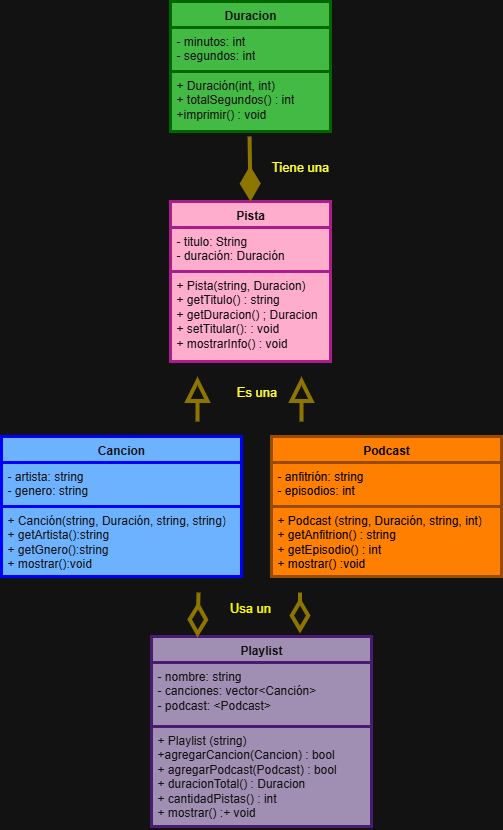

The diagram above was exported from draw.io. Its source (the exported page's mxGraphModel, read from the mxfile embedded in the PNG):
<mxGraphModel dx="872" dy="891" grid="0" gridSize="15" guides="1" tooltips="1" connect="1" arrows="1" fold="1" page="0" pageScale="1" pageWidth="827" pageHeight="1169" background="none" math="0" shadow="0">
  <root>
    <mxCell id="WIyWlLk6GJQsqaUBKTNV-0" />
    <mxCell id="WIyWlLk6GJQsqaUBKTNV-1" parent="WIyWlLk6GJQsqaUBKTNV-0" />
    <mxCell id="v98cwdjvWkn0vVGGJ3Zz-12" value="Duracion" style="swimlane;fontStyle=1;align=center;verticalAlign=top;childLayout=stackLayout;horizontal=1;startSize=26;horizontalStack=0;resizeParent=1;resizeParentMax=0;resizeLast=0;collapsible=1;marginBottom=0;whiteSpace=wrap;html=1;fillColor=#008a00;fontColor=#ffffff;strokeColor=light-dark(#005700,#006600);strokeWidth=3;" vertex="1" parent="WIyWlLk6GJQsqaUBKTNV-1">
      <mxGeometry x="334" y="-240" width="160" height="130" as="geometry" />
    </mxCell>
    <mxCell id="v98cwdjvWkn0vVGGJ3Zz-13" value="- minutos: int&lt;div&gt;- segundos: int&lt;/div&gt;" style="text;align=left;verticalAlign=top;spacingLeft=4;spacingRight=4;overflow=hidden;rotatable=0;points=[[0,0.5],[1,0.5]];portConstraint=eastwest;whiteSpace=wrap;html=1;fillColor=#008a00;fontColor=#ffffff;strokeColor=light-dark(#005700,#006600);strokeWidth=3;" vertex="1" parent="v98cwdjvWkn0vVGGJ3Zz-12">
      <mxGeometry y="26" width="160" height="44" as="geometry" />
    </mxCell>
    <mxCell id="v98cwdjvWkn0vVGGJ3Zz-15" value="+ Duración(int, int)&lt;div&gt;+ totalSegundos() : int&lt;/div&gt;&lt;div&gt;+imprimir() : void&lt;/div&gt;" style="text;align=left;verticalAlign=top;spacingLeft=4;spacingRight=4;overflow=hidden;rotatable=0;points=[[0,0.5],[1,0.5]];portConstraint=eastwest;whiteSpace=wrap;html=1;fillColor=#008a00;fontColor=#ffffff;strokeColor=light-dark(#005700,#006600);strokeWidth=3;" vertex="1" parent="v98cwdjvWkn0vVGGJ3Zz-12">
      <mxGeometry y="70" width="160" height="60" as="geometry" />
    </mxCell>
    <mxCell id="v98cwdjvWkn0vVGGJ3Zz-16" value="Playlist" style="swimlane;fontStyle=1;align=center;verticalAlign=top;childLayout=stackLayout;horizontal=1;startSize=26;horizontalStack=0;resizeParent=1;resizeParentMax=0;resizeLast=0;collapsible=1;marginBottom=0;whiteSpace=wrap;html=1;fillColor=#76608a;fontColor=#ffffff;strokeColor=light-dark(#432D57, #491c73);strokeWidth=3;" vertex="1" parent="WIyWlLk6GJQsqaUBKTNV-1">
      <mxGeometry x="315" y="395" width="220" height="190" as="geometry" />
    </mxCell>
    <mxCell id="v98cwdjvWkn0vVGGJ3Zz-17" value="- nombre: string&lt;div&gt;- canciones: vector&amp;lt;Canción&amp;gt;&lt;/div&gt;&lt;div&gt;- podcast: &amp;lt;Podcast&amp;gt;&lt;/div&gt;" style="text;strokeColor=light-dark(#432D57, #491c73);fillColor=#76608a;align=left;verticalAlign=top;spacingLeft=4;spacingRight=4;overflow=hidden;rotatable=0;points=[[0,0.5],[1,0.5]];portConstraint=eastwest;whiteSpace=wrap;html=1;fontColor=#ffffff;strokeWidth=3;" vertex="1" parent="v98cwdjvWkn0vVGGJ3Zz-16">
      <mxGeometry y="26" width="220" height="64" as="geometry" />
    </mxCell>
    <mxCell id="v98cwdjvWkn0vVGGJ3Zz-19" value="+ Playlist (string)&lt;div&gt;+agregarCancion(Cancion) : bool&lt;/div&gt;&lt;div&gt;+ agregarPodcast(Podcast) : bool&lt;/div&gt;&lt;div&gt;+ duracionTotal() : Duracion&lt;/div&gt;&lt;div&gt;+ cantidadPistas() : int&lt;/div&gt;&lt;div&gt;+ mostrar() :+ void&lt;br&gt;&lt;div&gt;&lt;br&gt;&lt;/div&gt;&lt;/div&gt;" style="text;strokeColor=light-dark(#432D57, #491c73);fillColor=#76608a;align=left;verticalAlign=top;spacingLeft=4;spacingRight=4;overflow=hidden;rotatable=0;points=[[0,0.5],[1,0.5]];portConstraint=eastwest;whiteSpace=wrap;html=1;fontColor=#ffffff;strokeWidth=3;" vertex="1" parent="v98cwdjvWkn0vVGGJ3Zz-16">
      <mxGeometry y="90" width="220" height="100" as="geometry" />
    </mxCell>
    <mxCell id="v98cwdjvWkn0vVGGJ3Zz-20" value="Cancion" style="swimlane;fontStyle=1;align=center;verticalAlign=top;childLayout=stackLayout;horizontal=1;startSize=26;horizontalStack=0;resizeParent=1;resizeParentMax=0;resizeLast=0;collapsible=1;marginBottom=0;whiteSpace=wrap;html=1;fillColor=#0050ef;fontColor=#ffffff;strokeColor=light-dark(#001DBC,#0000FF);strokeWidth=3;" vertex="1" parent="WIyWlLk6GJQsqaUBKTNV-1">
      <mxGeometry x="165" y="195" width="240" height="70" as="geometry" />
    </mxCell>
    <mxCell id="v98cwdjvWkn0vVGGJ3Zz-21" value="- artista: string&lt;div&gt;- genero: string&lt;/div&gt;" style="text;strokeColor=light-dark(#001DBC,#0000FF);fillColor=#0050ef;align=left;verticalAlign=top;spacingLeft=4;spacingRight=4;overflow=hidden;rotatable=0;points=[[0,0.5],[1,0.5]];portConstraint=eastwest;whiteSpace=wrap;html=1;fontColor=#ffffff;strokeWidth=3;" vertex="1" parent="v98cwdjvWkn0vVGGJ3Zz-20">
      <mxGeometry y="26" width="240" height="44" as="geometry" />
    </mxCell>
    <mxCell id="v98cwdjvWkn0vVGGJ3Zz-24" value="&lt;font style=&quot;color: light-dark(rgb(0, 0, 0), rgb(0, 0, 0));&quot;&gt;Podcast&lt;/font&gt;" style="swimlane;fontStyle=1;align=center;verticalAlign=top;childLayout=stackLayout;horizontal=1;startSize=26;horizontalStack=0;resizeParent=1;resizeParentMax=0;resizeLast=0;collapsible=1;marginBottom=0;whiteSpace=wrap;html=1;fillColor=light-dark(#FFFFFF,#FF8000);strokeColor=light-dark(#000000,#994C00);fontColor=light-dark(default, #121212);strokeWidth=3;" vertex="1" parent="WIyWlLk6GJQsqaUBKTNV-1">
      <mxGeometry x="435" y="195" width="230" height="140" as="geometry" />
    </mxCell>
    <mxCell id="v98cwdjvWkn0vVGGJ3Zz-25" value="&lt;font style=&quot;color: light-dark(rgb(0, 0, 0), rgb(0, 0, 0));&quot;&gt;- anfitrión: string&lt;/font&gt;&lt;div&gt;&lt;font style=&quot;color: light-dark(rgb(0, 0, 0), rgb(0, 0, 0));&quot;&gt;- episodios: int&lt;/font&gt;&lt;/div&gt;" style="text;strokeColor=light-dark(#000000,#994C00);fillColor=light-dark(#FFFFFF,#FF8000);align=left;verticalAlign=top;spacingLeft=4;spacingRight=4;overflow=hidden;rotatable=0;points=[[0,0.5],[1,0.5]];portConstraint=eastwest;whiteSpace=wrap;html=1;fontColor=light-dark(default, #121212);strokeWidth=3;" vertex="1" parent="v98cwdjvWkn0vVGGJ3Zz-24">
      <mxGeometry y="26" width="230" height="44" as="geometry" />
    </mxCell>
    <mxCell id="v98cwdjvWkn0vVGGJ3Zz-27" value="&lt;font style=&quot;color: light-dark(rgb(0, 0, 0), rgb(0, 0, 0));&quot;&gt;+ Podcast (string, Duración, string, int)&lt;/font&gt;&lt;div&gt;&lt;font style=&quot;color: light-dark(rgb(0, 0, 0), rgb(0, 0, 0));&quot;&gt;+ getAnfitrion() : string&lt;/font&gt;&lt;/div&gt;&lt;div&gt;&lt;font style=&quot;color: light-dark(rgb(0, 0, 0), rgb(0, 0, 0));&quot;&gt;+ getEpisodio() : int&lt;/font&gt;&lt;/div&gt;&lt;div&gt;&lt;font style=&quot;color: light-dark(rgb(0, 0, 0), rgb(0, 0, 0));&quot;&gt;+ mostrar() :void&lt;/font&gt;&lt;/div&gt;" style="text;strokeColor=light-dark(#000000,#994C00);fillColor=light-dark(#FFFFFF,#FF8000);align=left;verticalAlign=top;spacingLeft=4;spacingRight=4;overflow=hidden;rotatable=0;points=[[0,0.5],[1,0.5]];portConstraint=eastwest;whiteSpace=wrap;html=1;fontColor=light-dark(default, #121212);strokeWidth=3;" vertex="1" parent="v98cwdjvWkn0vVGGJ3Zz-24">
      <mxGeometry y="70" width="230" height="70" as="geometry" />
    </mxCell>
    <mxCell id="v98cwdjvWkn0vVGGJ3Zz-28" value="Pista" style="swimlane;fontStyle=1;align=center;verticalAlign=top;childLayout=stackLayout;horizontal=1;startSize=26;horizontalStack=0;resizeParent=1;resizeParentMax=0;resizeLast=0;collapsible=1;marginBottom=0;whiteSpace=wrap;html=1;fillColor=#a20025;fontColor=#ffffff;strokeColor=light-dark(#6F0000, #aa1d8b);strokeWidth=3;" vertex="1" parent="WIyWlLk6GJQsqaUBKTNV-1">
      <mxGeometry x="334" y="-40" width="160" height="160" as="geometry" />
    </mxCell>
    <mxCell id="v98cwdjvWkn0vVGGJ3Zz-29" value="- titulo: String&lt;div&gt;- duración: Duración&lt;/div&gt;" style="text;strokeColor=light-dark(#6F0000, #aa1d8b);fillColor=#a20025;align=left;verticalAlign=top;spacingLeft=4;spacingRight=4;overflow=hidden;rotatable=0;points=[[0,0.5],[1,0.5]];portConstraint=eastwest;whiteSpace=wrap;html=1;fontColor=#ffffff;strokeWidth=3;" vertex="1" parent="v98cwdjvWkn0vVGGJ3Zz-28">
      <mxGeometry y="26" width="160" height="44" as="geometry" />
    </mxCell>
    <mxCell id="v98cwdjvWkn0vVGGJ3Zz-31" value="+ Pista(string, Duracion)&lt;div&gt;+ getTitulo() : string&lt;/div&gt;&lt;div&gt;+ getDuracion() ; Duracion&lt;/div&gt;&lt;div&gt;+ setTitular(): : void&lt;/div&gt;&lt;div&gt;+ mostrarInfo() : void&lt;/div&gt;" style="text;strokeColor=light-dark(#6F0000, #aa1d8b);fillColor=#a20025;align=left;verticalAlign=top;spacingLeft=4;spacingRight=4;overflow=hidden;rotatable=0;points=[[0,0.5],[1,0.5]];portConstraint=eastwest;whiteSpace=wrap;html=1;fontColor=#ffffff;strokeWidth=3;" vertex="1" parent="v98cwdjvWkn0vVGGJ3Zz-28">
      <mxGeometry y="70" width="160" height="90" as="geometry" />
    </mxCell>
    <mxCell id="v98cwdjvWkn0vVGGJ3Zz-23" value="+ Canción(string, Duración, string, string)&lt;div&gt;+ getArtista():string&lt;/div&gt;&lt;div&gt;+ getGnero():string&lt;/div&gt;&lt;div&gt;+ mostrar():void&lt;/div&gt;" style="text;strokeColor=light-dark(#001DBC,#0000FF);fillColor=#0050ef;align=left;verticalAlign=top;spacingLeft=4;spacingRight=4;overflow=hidden;rotatable=0;points=[[0,0.5],[1,0.5]];portConstraint=eastwest;whiteSpace=wrap;html=1;fontColor=#ffffff;strokeWidth=3;" vertex="1" parent="WIyWlLk6GJQsqaUBKTNV-1">
      <mxGeometry x="165" y="265" width="240" height="70" as="geometry" />
    </mxCell>
    <mxCell id="v98cwdjvWkn0vVGGJ3Zz-44" value="&lt;font style=&quot;font-size: 13px; color: light-dark(rgb(0, 0, 0), rgb(255, 255, 51));&quot;&gt;Es una&lt;/font&gt;" style="endArrow=block;endSize=16;endFill=0;html=1;rounded=0;fontSize=12;curved=1;fillColor=#e3c800;strokeColor=#B09500;strokeWidth=4;" edge="1" parent="WIyWlLk6GJQsqaUBKTNV-1">
      <mxGeometry x="0.3333" y="45" width="160" relative="1" as="geometry">
        <mxPoint x="465" y="180" as="sourcePoint" />
        <mxPoint x="465" y="135" as="targetPoint" />
        <mxPoint as="offset" />
      </mxGeometry>
    </mxCell>
    <mxCell id="v98cwdjvWkn0vVGGJ3Zz-45" value="" style="endArrow=block;endSize=16;endFill=0;html=1;rounded=0;fontSize=12;curved=1;fillColor=#e3c800;strokeColor=#B09500;strokeWidth=4;" edge="1" parent="WIyWlLk6GJQsqaUBKTNV-1">
      <mxGeometry x="0.3333" y="46" width="160" relative="1" as="geometry">
        <mxPoint x="361" y="180" as="sourcePoint" />
        <mxPoint x="361" y="135" as="targetPoint" />
        <mxPoint as="offset" />
      </mxGeometry>
    </mxCell>
    <mxCell id="v98cwdjvWkn0vVGGJ3Zz-46" value="" style="endArrow=diamondThin;endFill=1;endSize=24;html=1;rounded=0;fontSize=12;curved=1;fillColor=#e3c800;strokeColor=#B09500;strokeWidth=4;exitX=0.494;exitY=1.083;exitDx=0;exitDy=0;exitPerimeter=0;" edge="1" parent="WIyWlLk6GJQsqaUBKTNV-1" source="v98cwdjvWkn0vVGGJ3Zz-15">
      <mxGeometry width="160" relative="1" as="geometry">
        <mxPoint x="414" y="-130" as="sourcePoint" />
        <mxPoint x="414" y="-40" as="targetPoint" />
      </mxGeometry>
    </mxCell>
    <mxCell id="v98cwdjvWkn0vVGGJ3Zz-49" value="" style="endArrow=diamondThin;endFill=0;endSize=24;html=1;rounded=0;fontSize=12;curved=1;entryX=0.25;entryY=0;entryDx=0;entryDy=0;strokeWidth=4;fillColor=#e3c800;strokeColor=#B09500;" edge="1" parent="WIyWlLk6GJQsqaUBKTNV-1">
      <mxGeometry width="160" relative="1" as="geometry">
        <mxPoint x="362" y="351" as="sourcePoint" />
        <mxPoint x="361" y="396" as="targetPoint" />
      </mxGeometry>
    </mxCell>
    <mxCell id="v98cwdjvWkn0vVGGJ3Zz-50" value="" style="endArrow=diamondThin;endFill=0;endSize=24;html=1;rounded=0;fontSize=12;curved=1;strokeWidth=4;fillColor=#e3c800;strokeColor=#B09500;" edge="1" parent="WIyWlLk6GJQsqaUBKTNV-1">
      <mxGeometry width="160" relative="1" as="geometry">
        <mxPoint x="463.5" y="351" as="sourcePoint" />
        <mxPoint x="463.5" y="392" as="targetPoint" />
      </mxGeometry>
    </mxCell>
    <mxCell id="v98cwdjvWkn0vVGGJ3Zz-51" value="&lt;font style=&quot;font-size: 13px; color: light-dark(rgb(0, 0, 0), rgb(255, 255, 0));&quot;&gt;Usa un&lt;/font&gt;" style="text;html=1;align=center;verticalAlign=middle;whiteSpace=wrap;rounded=0;" vertex="1" parent="WIyWlLk6GJQsqaUBKTNV-1">
      <mxGeometry x="384" y="351" width="60" height="30" as="geometry" />
    </mxCell>
    <mxCell id="SMrO9BGDeeOnWtPv4rc2-0" value="&lt;font style=&quot;color: light-dark(rgb(0, 0, 0), rgb(255, 255, 51)); font-size: 13px;&quot;&gt;Tiene una&lt;/font&gt;" style="text;html=1;align=center;verticalAlign=middle;whiteSpace=wrap;rounded=0;" vertex="1" parent="WIyWlLk6GJQsqaUBKTNV-1">
      <mxGeometry x="434" y="-90" width="60" height="30" as="geometry" />
    </mxCell>
  </root>
</mxGraphModel>